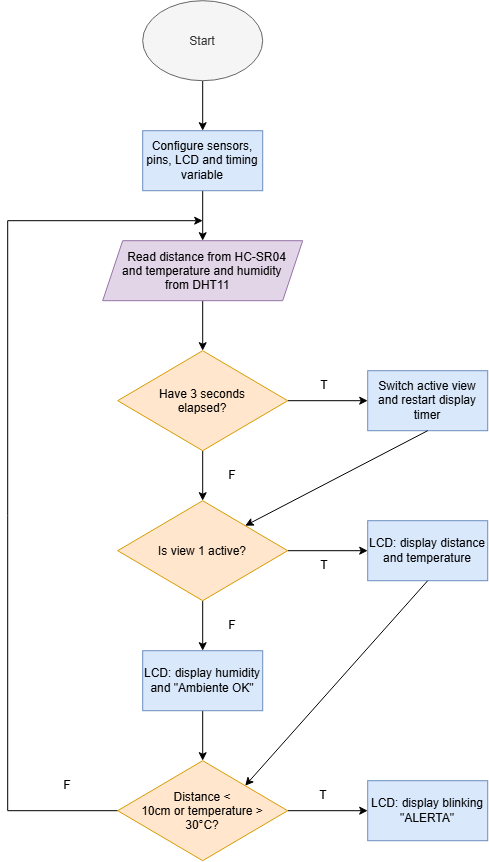

The diagram above was exported from draw.io. Its source (the exported page's mxGraphModel, read from the mxfile embedded in the PNG):
<mxGraphModel dx="1290" dy="695" grid="1" gridSize="10" guides="1" tooltips="1" connect="1" arrows="1" fold="1" page="1" pageScale="1" pageWidth="850" pageHeight="1100" math="0" shadow="0">
  <root>
    <mxCell id="0" />
    <mxCell id="1" parent="0" />
    <mxCell id="g3NwGQmYc9AdPbrWJrpC-5" edge="1" parent="1" source="g3NwGQmYc9AdPbrWJrpC-1" style="edgeStyle=orthogonalEdgeStyle;rounded=0;orthogonalLoop=1;jettySize=auto;html=1;entryX=0.5;entryY=0;entryDx=0;entryDy=0;" target="g3NwGQmYc9AdPbrWJrpC-2">
      <mxGeometry relative="1" as="geometry" />
    </mxCell>
    <mxCell id="g3NwGQmYc9AdPbrWJrpC-1" parent="1" style="ellipse;whiteSpace=wrap;html=1;shapeInside=1;fillColor=#f5f5f5;fontColor=#333333;strokeColor=#666666;" value="Start" vertex="1">
      <mxGeometry height="80" width="120" x="375" y="180" as="geometry" />
    </mxCell>
    <mxCell id="g3NwGQmYc9AdPbrWJrpC-6" edge="1" parent="1" source="g3NwGQmYc9AdPbrWJrpC-2" style="edgeStyle=orthogonalEdgeStyle;rounded=0;orthogonalLoop=1;jettySize=auto;html=1;entryX=0.5;entryY=0;entryDx=0;entryDy=0;" target="g3NwGQmYc9AdPbrWJrpC-3">
      <mxGeometry relative="1" as="geometry" />
    </mxCell>
    <mxCell id="g3NwGQmYc9AdPbrWJrpC-2" parent="1" style="rounded=0;whiteSpace=wrap;html=1;fillColor=#dae8fc;strokeColor=#6c8ebf;" value="Configure sensors, pins, LCD and timing variable" vertex="1">
      <mxGeometry height="60" width="120" x="375" y="310" as="geometry" />
    </mxCell>
    <mxCell id="g3NwGQmYc9AdPbrWJrpC-7" edge="1" parent="1" source="g3NwGQmYc9AdPbrWJrpC-3" style="edgeStyle=orthogonalEdgeStyle;rounded=0;orthogonalLoop=1;jettySize=auto;html=1;entryX=0.5;entryY=0;entryDx=0;entryDy=0;" target="g3NwGQmYc9AdPbrWJrpC-4">
      <mxGeometry relative="1" as="geometry" />
    </mxCell>
    <mxCell id="g3NwGQmYc9AdPbrWJrpC-3" parent="1" style="shape=parallelogram;perimeter=parallelogramPerimeter;whiteSpace=wrap;html=1;shapeInside=1;fixedSize=1;fillColor=#e1d5e7;strokeColor=#9673a6;" value="Read distance from HC-SR04 and temperature and humidity from DHT11" vertex="1">
      <mxGeometry height="60" width="200" x="335" y="420" as="geometry" />
    </mxCell>
    <mxCell id="g3NwGQmYc9AdPbrWJrpC-16" edge="1" parent="1" source="g3NwGQmYc9AdPbrWJrpC-4" style="edgeStyle=orthogonalEdgeStyle;rounded=0;orthogonalLoop=1;jettySize=auto;html=1;entryX=0;entryY=0.5;entryDx=0;entryDy=0;" target="g3NwGQmYc9AdPbrWJrpC-9">
      <mxGeometry relative="1" as="geometry" />
    </mxCell>
    <mxCell id="g3NwGQmYc9AdPbrWJrpC-17" edge="1" parent="1" source="g3NwGQmYc9AdPbrWJrpC-4" style="edgeStyle=orthogonalEdgeStyle;rounded=0;orthogonalLoop=1;jettySize=auto;html=1;entryX=0.5;entryY=0;entryDx=0;entryDy=0;" target="g3NwGQmYc9AdPbrWJrpC-10">
      <mxGeometry relative="1" as="geometry" />
    </mxCell>
    <mxCell id="g3NwGQmYc9AdPbrWJrpC-4" parent="1" style="rhombus;whiteSpace=wrap;html=1;shapeInside=1;fillColor=#ffe6cc;strokeColor=#d79b00;" value="Have 3 seconds elapsed?" vertex="1">
      <mxGeometry height="100" width="170" x="350" y="530" as="geometry" />
    </mxCell>
    <mxCell id="g3NwGQmYc9AdPbrWJrpC-9" parent="1" style="rounded=0;whiteSpace=wrap;html=1;fillColor=#dae8fc;strokeColor=#6c8ebf;" value="Switch active view and restart display timer" vertex="1">
      <mxGeometry height="60" width="120" x="600" y="550" as="geometry" />
    </mxCell>
    <mxCell id="g3NwGQmYc9AdPbrWJrpC-18" edge="1" parent="1" source="g3NwGQmYc9AdPbrWJrpC-10" style="edgeStyle=orthogonalEdgeStyle;rounded=0;orthogonalLoop=1;jettySize=auto;html=1;" target="g3NwGQmYc9AdPbrWJrpC-12">
      <mxGeometry relative="1" as="geometry" />
    </mxCell>
    <mxCell id="g3NwGQmYc9AdPbrWJrpC-21" edge="1" parent="1" source="g3NwGQmYc9AdPbrWJrpC-10" style="edgeStyle=orthogonalEdgeStyle;rounded=0;orthogonalLoop=1;jettySize=auto;html=1;entryX=0;entryY=0.5;entryDx=0;entryDy=0;" target="g3NwGQmYc9AdPbrWJrpC-11">
      <mxGeometry relative="1" as="geometry" />
    </mxCell>
    <mxCell id="g3NwGQmYc9AdPbrWJrpC-10" parent="1" style="rhombus;whiteSpace=wrap;html=1;shapeInside=1;fillColor=#ffe6cc;strokeColor=#d79b00;" value="Is view 1 active?" vertex="1">
      <mxGeometry height="100" width="170" x="350" y="680" as="geometry" />
    </mxCell>
    <mxCell id="g3NwGQmYc9AdPbrWJrpC-11" parent="1" style="rounded=0;whiteSpace=wrap;html=1;fillColor=#dae8fc;strokeColor=#6c8ebf;" value="LCD: display distance and temperature" vertex="1">
      <mxGeometry height="60" width="120" x="600" y="700" as="geometry" />
    </mxCell>
    <mxCell id="g3NwGQmYc9AdPbrWJrpC-19" edge="1" parent="1" source="g3NwGQmYc9AdPbrWJrpC-12" style="edgeStyle=orthogonalEdgeStyle;rounded=0;orthogonalLoop=1;jettySize=auto;html=1;entryX=0.5;entryY=0;entryDx=0;entryDy=0;" target="g3NwGQmYc9AdPbrWJrpC-13">
      <mxGeometry relative="1" as="geometry" />
    </mxCell>
    <mxCell id="g3NwGQmYc9AdPbrWJrpC-12" parent="1" style="rounded=0;whiteSpace=wrap;html=1;fillColor=#dae8fc;strokeColor=#6c8ebf;" value="LCD: display humidity and &quot;Ambiente OK&quot;" vertex="1">
      <mxGeometry height="60" width="120" x="375" y="830" as="geometry" />
    </mxCell>
    <mxCell id="g3NwGQmYc9AdPbrWJrpC-15" edge="1" parent="1" source="g3NwGQmYc9AdPbrWJrpC-13" style="edgeStyle=orthogonalEdgeStyle;rounded=0;orthogonalLoop=1;jettySize=auto;html=1;">
      <mxGeometry relative="1" as="geometry">
        <Array as="points">
          <mxPoint x="240" y="990" />
        </Array>
        <mxPoint x="435" y="400" as="targetPoint" />
      </mxGeometry>
    </mxCell>
    <mxCell id="g3NwGQmYc9AdPbrWJrpC-20" edge="1" parent="1" source="g3NwGQmYc9AdPbrWJrpC-13" style="edgeStyle=orthogonalEdgeStyle;rounded=0;orthogonalLoop=1;jettySize=auto;html=1;entryX=0;entryY=0.5;entryDx=0;entryDy=0;" target="g3NwGQmYc9AdPbrWJrpC-14">
      <mxGeometry relative="1" as="geometry" />
    </mxCell>
    <mxCell id="g3NwGQmYc9AdPbrWJrpC-13" parent="1" style="rhombus;whiteSpace=wrap;html=1;shapeInside=1;fillColor=#ffe6cc;strokeColor=#d79b00;" value="Distance &amp;lt; 10cm or temperature &amp;gt; 30°C?" vertex="1">
      <mxGeometry height="100" width="170" x="350" y="940" as="geometry" />
    </mxCell>
    <mxCell id="g3NwGQmYc9AdPbrWJrpC-14" parent="1" style="rounded=0;whiteSpace=wrap;html=1;fillColor=#dae8fc;strokeColor=#6c8ebf;" value="LCD: display blinking &quot;ALERTA&quot;" vertex="1">
      <mxGeometry height="60" width="120" x="600" y="960" as="geometry" />
    </mxCell>
    <mxCell id="g3NwGQmYc9AdPbrWJrpC-23" parent="1" style="text;html=1;whiteSpace=wrap;strokeColor=none;fillColor=none;align=center;verticalAlign=middle;rounded=0;" value="T" vertex="1">
      <mxGeometry height="30" width="60" x="527" y="730" as="geometry" />
    </mxCell>
    <mxCell id="g3NwGQmYc9AdPbrWJrpC-24" parent="1" style="text;html=1;whiteSpace=wrap;strokeColor=none;fillColor=none;align=center;verticalAlign=middle;rounded=0;" value="F" vertex="1">
      <mxGeometry height="30" width="60" x="435" y="790" as="geometry" />
    </mxCell>
    <mxCell id="g3NwGQmYc9AdPbrWJrpC-26" parent="1" style="text;html=1;whiteSpace=wrap;strokeColor=none;fillColor=none;align=center;verticalAlign=middle;rounded=0;" value="T" vertex="1">
      <mxGeometry height="30" width="60" x="526" y="960" as="geometry" />
    </mxCell>
    <mxCell id="g3NwGQmYc9AdPbrWJrpC-27" parent="1" style="text;html=1;whiteSpace=wrap;strokeColor=none;fillColor=none;align=center;verticalAlign=middle;rounded=0;" value="F" vertex="1">
      <mxGeometry height="30" width="60" x="435" y="640" as="geometry" />
    </mxCell>
    <mxCell id="g3NwGQmYc9AdPbrWJrpC-28" parent="1" style="text;html=1;whiteSpace=wrap;strokeColor=none;fillColor=none;align=center;verticalAlign=middle;rounded=0;" value="F" vertex="1">
      <mxGeometry height="30" width="60" x="270" y="950" as="geometry" />
    </mxCell>
    <mxCell id="g3NwGQmYc9AdPbrWJrpC-29" parent="1" style="text;html=1;whiteSpace=wrap;strokeColor=none;fillColor=none;align=center;verticalAlign=middle;rounded=0;" value="T" vertex="1">
      <mxGeometry height="30" width="60" x="527" y="550" as="geometry" />
    </mxCell>
    <mxCell id="g3NwGQmYc9AdPbrWJrpC-31" edge="1" parent="1" source="g3NwGQmYc9AdPbrWJrpC-9" style="endArrow=classic;html=1;rounded=0;exitX=0.5;exitY=1;exitDx=0;exitDy=0;entryX=1;entryY=0;entryDx=0;entryDy=0;" target="g3NwGQmYc9AdPbrWJrpC-10" value="">
      <mxGeometry height="50" relative="1" width="50" as="geometry">
        <mxPoint x="880" y="720" as="sourcePoint" />
        <mxPoint x="930" y="670" as="targetPoint" />
      </mxGeometry>
    </mxCell>
    <mxCell id="g3NwGQmYc9AdPbrWJrpC-32" edge="1" parent="1" source="g3NwGQmYc9AdPbrWJrpC-11" style="endArrow=classic;html=1;rounded=0;exitX=0.5;exitY=1;exitDx=0;exitDy=0;entryX=1;entryY=0;entryDx=0;entryDy=0;" target="g3NwGQmYc9AdPbrWJrpC-13" value="">
      <mxGeometry height="50" relative="1" width="50" as="geometry">
        <mxPoint x="802" y="660" as="sourcePoint" />
        <mxPoint x="620" y="755" as="targetPoint" />
      </mxGeometry>
    </mxCell>
  </root>
</mxGraphModel>